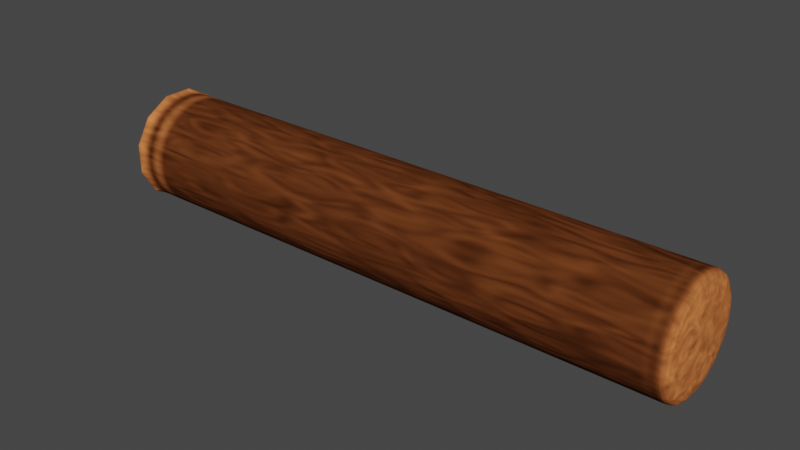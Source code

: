 # Source: blender_vis_env.blend  (saved by Blender 3.3.6; exported with 4.5.12 LTS)
import bpy
from mathutils import Matrix  # noqa: F401  (used for matrix-valued properties, if any)

bpy.ops.wm.read_factory_settings(use_empty=True)
scene = bpy.context.scene
scene.name = 'Scene'

# ---- collections
col_collection = bpy.data.collections.new('Collection'); scene.collection.children.link(col_collection)

# ---- materials (node trees are filled in below, after node groups)
mat_tree_tex = bpy.data.materials.new('tree_tex')
mat_tree_tex.use_transparent_shadow = False
mat_tree_tex.diffuse_color = (0.6, 0.16, 0.16, 1.0)
mat_tree_tex.roughness = 0.1143
mat_tree_tex.specular_intensity = 0.0

# ---- material node trees
mat_tree_tex.use_nodes = True; mat_tree_tex.node_tree.nodes.clear()
_N = mat_tree_tex.node_tree.nodes; _L = mat_tree_tex.node_tree.links
n0 = _N.new('ShaderNodeOutputMaterial'); n0.name = 'Material Output'; n0.location = (1058, 431)
n1 = _N.new('ShaderNodeValToRGB'); n1.name = 'ColorRamp.001'; n1.location = (-807, -248)
n1.color_ramp.interpolation = 'EASE'
while len(n1.color_ramp.elements) > 1: n1.color_ramp.elements.remove(n1.color_ramp.elements[-1])
n1.color_ramp.elements[0].position = 0.0; n1.color_ramp.elements[0].color = (1.0, 1.0, 1.0, 1.0)
_e = n1.color_ramp.elements.new(0.000546); _e.color = (0.0, 0.0, 0.0, 1.0)
n2 = _N.new('ShaderNodeTexGradient'); n2.name = 'Gradient Texture.002'; n2.location = (-1042, -3)
n2.gradient_type = 'QUADRATIC'
n3 = _N.new('ShaderNodeMix'); n3.name = 'Mix.001'; n3.location = (-477, -68)
n3.data_type = 'RGBA'
n4 = _N.new('ShaderNodeValToRGB'); n4.name = 'ColorRamp'; n4.location = (-831, 53)
n4.color_ramp.interpolation = 'EASE'
while len(n4.color_ramp.elements) > 1: n4.color_ramp.elements.remove(n4.color_ramp.elements[-1])
n4.color_ramp.elements[0].position = 0.9136; n4.color_ramp.elements[0].color = (0.0, 0.0, 0.0, 1.0)
_e = n4.color_ramp.elements.new(1.0); _e.color = (1.0, 1.0, 1.0, 1.0)
n5 = _N.new('ShaderNodeTexGradient'); n5.name = 'Gradient Texture.003'; n5.location = (-1052, -258)
n5.gradient_type = 'QUADRATIC'
n6 = _N.new('ShaderNodeMath'); n6.name = 'Math.002'; n6.location = (282, -277)
n6.use_clamp = True
n7 = _N.new('ShaderNodeMix'); n7.name = 'Mix.002'; n7.location = (484, -147)
n7.data_type = 'RGBA'
n7.blend_type = 'MULTIPLY'
n7.clamp_result = True
n7.inputs[0].default_value = 1.0
n7.inputs[7].default_value = (1.0, 0.2944, 0.08823, 1.0)
n8 = _N.new('ShaderNodeBsdfPrincipled'); n8.name = 'Principled BSDF'; n8.location = (744, 315)
n8.distribution = 'GGX'
n8.subsurface_method = 'RANDOM_WALK_SKIN'
n8.inputs[2].default_value = 0.0
n8.inputs[3].default_value = 1.45
n8.inputs[13].default_value = 0.0
n8.inputs[27].default_value = (0.0, 0.0, 0.0, 1.0)
n8.inputs[28].default_value = 1.0
n9 = _N.new('ShaderNodeCombineColor'); n9.name = 'Combine Color.002'; n9.location = (-308, -470)
n10 = _N.new('ShaderNodeTexNoise'); n10.name = 'Noise Texture.001'; n10.location = (-626, -521)
n10.inputs[1].default_value = -0.1
n10.inputs[2].default_value = 8.0
n10.inputs[3].default_value = 0.0
n10.inputs[4].default_value = 0.0
n10.inputs[8].default_value = 1.9
n11 = _N.new('ShaderNodeTexNoise'); n11.name = 'Noise Texture.002'; n11.location = (-497, 161)
n11.inputs[2].default_value = 5.6
n11.inputs[4].default_value = 0.425
n11.inputs[8].default_value = -2.1
n12 = _N.new('ShaderNodeTexWave'); n12.name = 'Wave Texture'; n12.location = (-580, 568)
n12.inputs[1].default_value = 7.3
n12.inputs[2].default_value = -0.8
n12.inputs[3].default_value = 15.0
n12.inputs[4].default_value = 6.5
n12.inputs[5].default_value = 0.9154
n12.inputs[6].default_value = -79.5
n13 = _N.new('ShaderNodeMath'); n13.name = 'Math.003'; n13.location = (-340, 306)
n13.operation = 'MULTIPLY'
n14 = _N.new('ShaderNodeMath'); n14.name = 'Math.001'; n14.location = (-158, 202)
n14.operation = 'MULTIPLY'
n15 = _N.new('ShaderNodeMath'); n15.name = 'Math.004'; n15.location = (62, 40)
n15.operation = 'MULTIPLY'
n15.inputs[1].default_value = 2.0
_L.new(n8.outputs[0], n0.inputs[0])
_L.new(n2.outputs[0], n4.inputs[0])
_L.new(n5.outputs[0], n1.inputs[0])
_L.new(n4.outputs[0], n3.inputs[6])
_L.new(n1.outputs[0], n3.inputs[7])
_L.new(n3.outputs[2], n14.inputs[1])
_L.new(n13.outputs[0], n14.inputs[0])
_L.new(n10.outputs[1], n9.inputs[0])
_L.new(n9.outputs[0], n6.inputs[1])
_L.new(n6.outputs[0], n7.inputs[6])
_L.new(n15.outputs[0], n6.inputs[0])
_L.new(n7.outputs[2], n8.inputs[0])
_L.new(n12.outputs[0], n13.inputs[0])
_L.new(n11.outputs[0], n13.inputs[1])
_L.new(n14.outputs[0], n15.inputs[0])
n0.is_active_output = True

# ---- world
world_world = bpy.data.worlds.new('World'); scene.world = world_world
world_world.use_nodes = True; world_world.node_tree.nodes.clear()
_N = world_world.node_tree.nodes; _L = world_world.node_tree.links
n0 = _N.new('ShaderNodeOutputWorld'); n0.name = 'World Output'; n0.location = (300, 300)
n1 = _N.new('ShaderNodeBackground'); n1.name = 'Background'; n1.location = (10, 300)
n1.inputs[0].default_value = (0.05088, 0.05088, 0.05088, 1.0)
_L.new(n1.outputs[0], n0.inputs[0])
n0.is_active_output = True
world_world.color = (0.05088, 0.05088, 0.05088)
world_world.use_sun_shadow = False
world_world.sun_shadow_jitter_overblur = 0.0

# ---- meshes
me_points = bpy.data.meshes.new('points')
me_points.from_pydata([(0.0, 0.1285, 0.4796), (0.0, 0.3492, 0.3492), (0.0, 0.4796, 0.1285), (0.0, 0.4796, -0.1285), (0.0, 0.3492, -0.3492), (0.0, 0.1285, -0.4796), (0.0, -0.1285, -0.4796), (0.0, -0.3492, -0.3492), (0.0, -0.4796, -0.1285), (0.0, -0.4796, 0.1285), (0.0, -0.3492, 0.3492), (0.0, -0.1285, 0.4796), (0.1, 0.1285, 0.4796), (0.1, 0.3492, 0.3492), (0.1, 0.4796, 0.1285), (0.1, 0.4796, -0.1285), (0.1, 0.3492, -0.3492), (0.1, 0.1285, -0.4796), (0.1, -0.1285, -0.4796), (0.1, -0.3492, -0.3492), (0.1, -0.4796, -0.1285), (0.1, -0.4796, 0.1285), (0.1, -0.3492, 0.3492), (0.1, -0.1285, 0.4796), (0.2, 0.1285, 0.4796), (0.2, 0.3492, 0.3492), (0.2, 0.4796, 0.1285), (0.2, 0.4796, -0.1285), (0.2, 0.3492, -0.3492), (0.2, 0.1285, -0.4796), (0.2, -0.1285, -0.4796), (0.2, -0.3492, -0.3492), (0.2, -0.4796, -0.1285), (0.2, -0.4796, 0.1285), (0.2, -0.3492, 0.3492), (0.2, -0.1285, 0.4796), (0.3, 0.1285, 0.4796), (0.3, 0.3492, 0.3492), (0.3, 0.4796, 0.1285), (0.3, 0.4796, -0.1285), (0.3, 0.3492, -0.3492), (0.3, 0.1285, -0.4796), (0.3, -0.1285, -0.4796), (0.3, -0.3492, -0.3492), (0.3, -0.4796, -0.1285), (0.3, -0.4796, 0.1285), (0.3, -0.3492, 0.3492), (0.3, -0.1285, 0.4796), (0.4, 0.1285, 0.4796), (0.4, 0.3492, 0.3492), (0.4, 0.4796, 0.1285), (0.4, 0.4796, -0.1285), (0.4, 0.3492, -0.3492), (0.4, 0.1285, -0.4796), (0.4, -0.1285, -0.4796), (0.4, -0.3492, -0.3492), (0.4, -0.4796, -0.1285), (0.4, -0.4796, 0.1285), (0.4, -0.3492, 0.3492), (0.4, -0.1285, 0.4796), (0.5, 0.1285, 0.4796), (0.5, 0.3492, 0.3492), (0.5, 0.4796, 0.1285), (0.5, 0.4796, -0.1285), (0.5, 0.3492, -0.3492), (0.5, 0.1285, -0.4796), (0.5, -0.1285, -0.4796), (0.5, -0.3492, -0.3492), (0.5, -0.4796, -0.1285), (0.5, -0.4796, 0.1285), (0.5, -0.3492, 0.3492), (0.5, -0.1285, 0.4796), (0.6, 0.1285, 0.4796), (0.6, 0.3492, 0.3492), (0.6, 0.4796, 0.1285), (0.6, 0.4796, -0.1285), (0.6, 0.3492, -0.3492), (0.6, 0.1285, -0.4796), (0.6, -0.1285, -0.4796), (0.6, -0.3492, -0.3492), (0.6, -0.4796, -0.1285), (0.6, -0.4796, 0.1285), (0.6, -0.3492, 0.3492), (0.6, -0.1285, 0.4796), (0.7, 0.1285, 0.4796), (0.7, 0.3492, 0.3492), (0.7, 0.4796, 0.1285), (0.7, 0.4796, -0.1285), (0.7, 0.3492, -0.3492), (0.7, 0.1285, -0.4796), (0.7, -0.1285, -0.4796), (0.7, -0.3492, -0.3492), (0.7, -0.4796, -0.1285), (0.7, -0.4796, 0.1285), (0.7, -0.3492, 0.3492), (0.7, -0.1285, 0.4796), (0.8, 0.1285, 0.4796), (0.8, 0.3492, 0.3492), (0.8, 0.4796, 0.1285), (0.8, 0.4796, -0.1285), (0.8, 0.3492, -0.3492), (0.8, 0.1285, -0.4796), (0.8, -0.1285, -0.4796), (0.8, -0.3492, -0.3492), (0.8, -0.4796, -0.1285), (0.8, -0.4796, 0.1285), (0.8, -0.3492, 0.3492), (0.8, -0.1285, 0.4796), (0.9, 0.1285, 0.4796), (0.9, 0.3492, 0.3492), (0.9, 0.4796, 0.1285), (0.9, 0.4796, -0.1285), (0.9, 0.3492, -0.3492), (0.9, 0.1285, -0.4796), (0.9, -0.1285, -0.4796), (0.9, -0.3492, -0.3492), (0.9, -0.4796, -0.1285), (0.9, -0.4796, 0.1285), (0.9, -0.3492, 0.3492), (0.9, -0.1285, 0.4796), (1.0, 0.1285, 0.4796), (1.0, 0.3492, 0.3492), (1.0, 0.4796, 0.1285), (1.0, 0.4796, -0.1285), (1.0, 0.3492, -0.3492), (1.0, 0.1285, -0.4796), (1.0, -0.1285, -0.4796), (1.0, -0.3492, -0.3492), (1.0, -0.4796, -0.1285), (1.0, -0.4796, 0.1285), (1.0, -0.3492, 0.3492), (1.0, -0.1285, 0.4796), (1.1, 0.1285, 0.4796), (1.1, 0.3492, 0.3492), (1.1, 0.4796, 0.1285), (1.1, 0.4796, -0.1285), (1.1, 0.3492, -0.3492), (1.1, 0.1285, -0.4796), (1.1, -0.1285, -0.4796), (1.1, -0.3492, -0.3492), (1.1, -0.4796, -0.1285), (1.1, -0.4796, 0.1285), (1.1, -0.3492, 0.3492), (1.1, -0.1285, 0.4796), (1.2, 0.1285, 0.4796), (1.2, 0.3492, 0.3492), (1.2, 0.4796, 0.1285), (1.2, 0.4796, -0.1285), (1.2, 0.3492, -0.3492), (1.2, 0.1285, -0.4796), (1.2, -0.1285, -0.4796), (1.2, -0.3492, -0.3492), (1.2, -0.4796, -0.1285), (1.2, -0.4796, 0.1285), (1.2, -0.3492, 0.3492), (1.2, -0.1285, 0.4796), (1.3, 0.1285, 0.4796), (1.3, 0.3492, 0.3492), (1.3, 0.4796, 0.1285), (1.3, 0.4796, -0.1285), (1.3, 0.3492, -0.3492), (1.3, 0.1285, -0.4796), (1.3, -0.1285, -0.4796), (1.3, -0.3492, -0.3492), (1.3, -0.4796, -0.1285), (1.3, -0.4796, 0.1285), (1.3, -0.3492, 0.3492), (1.3, -0.1285, 0.4796), (1.4, 0.1285, 0.4796), (1.4, 0.3492, 0.3492), (1.4, 0.4796, 0.1285), (1.4, 0.4796, -0.1285), (1.4, 0.3492, -0.3492), (1.4, 0.1285, -0.4796), (1.4, -0.1285, -0.4796), (1.4, -0.3492, -0.3492), (1.4, -0.4796, -0.1285), (1.4, -0.4796, 0.1285), (1.4, -0.3492, 0.3492), (1.4, -0.1285, 0.4796), (1.5, 0.1285, 0.4796), (1.5, 0.3492, 0.3492), (1.5, 0.4796, 0.1285), (1.5, 0.4796, -0.1285), (1.5, 0.3492, -0.3492), (1.5, 0.1285, -0.4796), (1.5, -0.1285, -0.4796), (1.5, -0.3492, -0.3492), (1.5, -0.4796, -0.1285), (1.5, -0.4796, 0.1285), (1.5, -0.3492, 0.3492), (1.5, -0.1285, 0.4796), (1.6, 0.1285, 0.4796), (1.6, 0.3492, 0.3492), (1.6, 0.4796, 0.1285), (1.6, 0.4796, -0.1285), (1.6, 0.3492, -0.3492), (1.6, 0.1285, -0.4796), (1.6, -0.1285, -0.4796), (1.6, -0.3492, -0.3492), (1.6, -0.4796, -0.1285), (1.6, -0.4796, 0.1285), (1.6, -0.3492, 0.3492), (1.6, -0.1285, 0.4796), (1.7, 0.1285, 0.4796), (1.7, 0.3492, 0.3492), (1.7, 0.4796, 0.1285), (1.7, 0.4796, -0.1285), (1.7, 0.3492, -0.3492), (1.7, 0.1285, -0.4796), (1.7, -0.1285, -0.4796), (1.7, -0.3492, -0.3492), (1.7, -0.4796, -0.1285), (1.7, -0.4796, 0.1285), (1.7, -0.3492, 0.3492), (1.7, -0.1285, 0.4796), (1.8, 0.1285, 0.4796), (1.8, 0.3492, 0.3492), (1.8, 0.4796, 0.1285), (1.8, 0.4796, -0.1285), (1.8, 0.3492, -0.3492), (1.8, 0.1285, -0.4796), (1.8, -0.1285, -0.4796), (1.8, -0.3492, -0.3492), (1.8, -0.4796, -0.1285), (1.8, -0.4796, 0.1285), (1.8, -0.3492, 0.3492), (1.8, -0.1285, 0.4796), (1.9, 0.1285, 0.4796), (1.9, 0.3492, 0.3492), (1.9, 0.4796, 0.1285), (1.9, 0.4796, -0.1285), (1.9, 0.3492, -0.3492), (1.9, 0.1285, -0.4796), (1.9, -0.1285, -0.4796), (1.9, -0.3492, -0.3492), (1.9, -0.4796, -0.1285), (1.9, -0.4796, 0.1285), (1.9, -0.3492, 0.3492), (1.9, -0.1285, 0.4796), (2.0, 0.1285, 0.4796), (2.0, 0.3492, 0.3492), (2.0, 0.4796, 0.1285), (2.0, 0.4796, -0.1285), (2.0, 0.3492, -0.3492), (2.0, 0.1285, -0.4796), (2.0, -0.1285, -0.4796), (2.0, -0.3492, -0.3492), (2.0, -0.4796, -0.1285), (2.0, -0.4796, 0.1285), (2.0, -0.3492, 0.3492), (2.0, -0.1285, 0.4796), (2.1, 0.1285, 0.4796), (2.1, 0.3492, 0.3492), (2.1, 0.4796, 0.1285), (2.1, 0.4796, -0.1285), (2.1, 0.3492, -0.3492), (2.1, 0.1285, -0.4796), (2.1, -0.1285, -0.4796), (2.1, -0.3492, -0.3492), (2.1, -0.4796, -0.1285), (2.1, -0.4796, 0.1285), (2.1, -0.3492, 0.3492), (2.1, -0.1285, 0.4796), (2.2, 0.1285, 0.4796), (2.2, 0.3492, 0.3492), (2.2, 0.4796, 0.1285), (2.2, 0.4796, -0.1285), (2.2, 0.3492, -0.3492), (2.2, 0.1285, -0.4796), (2.2, -0.1285, -0.4796), (2.2, -0.3492, -0.3492), (2.2, -0.4796, -0.1285), (2.2, -0.4796, 0.1285), (2.2, -0.3492, 0.3492), (2.2, -0.1285, 0.4796), (2.3, 0.1285, 0.4796), (2.3, 0.3492, 0.3492), (2.3, 0.4796, 0.1285), (2.3, 0.4796, -0.1285), (2.3, 0.3492, -0.3492), (2.3, 0.1285, -0.4796), (2.3, -0.1285, -0.4796), (2.3, -0.3492, -0.3492), (2.3, -0.4796, -0.1285), (2.3, -0.4796, 0.1285), (2.3, -0.3492, 0.3492), (2.3, -0.1285, 0.4796), (2.4, 0.1285, 0.4796), (2.4, 0.3492, 0.3492), (2.4, 0.4796, 0.1285), (2.4, 0.4796, -0.1285), (2.4, 0.3492, -0.3492), (2.4, 0.1285, -0.4796), (2.4, -0.1285, -0.4796), (2.4, -0.3492, -0.3492), (2.4, -0.4796, -0.1285), (2.4, -0.4796, 0.1285), (2.4, -0.3492, 0.3492), (2.4, -0.1285, 0.4796), (2.5, 0.1285, 0.4796), (2.5, 0.3492, 0.3492), (2.5, 0.4796, 0.1285), (2.5, 0.4796, -0.1285), (2.5, 0.3492, -0.3492), (2.5, 0.1285, -0.4796), (2.5, -0.1285, -0.4796), (2.5, -0.3492, -0.3492), (2.5, -0.4796, -0.1285), (2.5, -0.4796, 0.1285), (2.5, -0.3492, 0.3492), (2.5, -0.1285, 0.4796), (2.6, 0.1285, 0.4796), (2.6, 0.3492, 0.3492), (2.6, 0.4796, 0.1285), (2.6, 0.4796, -0.1285), (2.6, 0.3492, -0.3492), (2.6, 0.1285, -0.4796), (2.6, -0.1285, -0.4796), (2.6, -0.3492, -0.3492), (2.6, -0.4796, -0.1285), (2.6, -0.4796, 0.1285), (2.6, -0.3492, 0.3492), (2.6, -0.1285, 0.4796), (2.7, 0.1285, 0.4796), (2.7, 0.3492, 0.3492), (2.7, 0.4796, 0.1285), (2.7, 0.4796, -0.1285), (2.7, 0.3492, -0.3492), (2.7, 0.1285, -0.4796), (2.7, -0.1285, -0.4796), (2.7, -0.3492, -0.3492), (2.7, -0.4796, -0.1285), (2.7, -0.4796, 0.1285), (2.7, -0.3492, 0.3492), (2.7, -0.1285, 0.4796), (2.8, 0.1285, 0.4796), (2.8, 0.3492, 0.3492), (2.8, 0.4796, 0.1285), (2.8, 0.4796, -0.1285), (2.8, 0.3492, -0.3492), (2.8, 0.1285, -0.4796), (2.8, -0.1285, -0.4796), (2.8, -0.3492, -0.3492), (2.8, -0.4796, -0.1285), (2.8, -0.4796, 0.1285), (2.8, -0.3492, 0.3492), (2.8, -0.1285, 0.4796), (2.9, 0.1285, 0.4796), (2.9, 0.3492, 0.3492), (2.9, 0.4796, 0.1285), (2.9, 0.4796, -0.1285), (2.9, 0.3492, -0.3492), (2.9, 0.1285, -0.4796), (2.9, -0.1285, -0.4796), (2.9, -0.3492, -0.3492), (2.9, -0.4796, -0.1285), (2.9, -0.4796, 0.1285), (2.9, -0.3492, 0.3492), (2.9, -0.1285, 0.4796), (3.0, 0.1285, 0.4796), (3.0, 0.3492, 0.3492), (3.0, 0.4796, 0.1285), (3.0, 0.4796, -0.1285), (3.0, 0.3492, -0.3492), (3.0, 0.1285, -0.4796), (3.0, -0.1285, -0.4796), (3.0, -0.3492, -0.3492), (3.0, -0.4796, -0.1285), (3.0, -0.4796, 0.1285), (3.0, -0.3492, 0.3492), (3.0, -0.1285, 0.4796), (3.1, 0.1285, 0.4796), (3.1, 0.3492, 0.3492), (3.1, 0.4796, 0.1285), (3.1, 0.4796, -0.1285), (3.1, 0.3492, -0.3492), (3.1, 0.1285, -0.4796), (3.1, -0.1285, -0.4796), (3.1, -0.3492, -0.3492), (3.1, -0.4796, -0.1285), (3.1, -0.4796, 0.1285), (3.1, -0.3492, 0.3492), (3.1, -0.1285, 0.4796), (3.2, 0.1285, 0.4796), (3.2, 0.3492, 0.3492), (3.2, 0.4796, 0.1285), (3.2, 0.4796, -0.1285), (3.2, 0.3492, -0.3492), (3.2, 0.1285, -0.4796), (3.2, -0.1285, -0.4796), (3.2, -0.3492, -0.3492), (3.2, -0.4796, -0.1285), (3.2, -0.4796, 0.1285), (3.2, -0.3492, 0.3492), (3.2, -0.1285, 0.4796), (3.3, 0.1285, 0.4796), (3.3, 0.3492, 0.3492), (3.3, 0.4796, 0.1285), (3.3, 0.4796, -0.1285), (3.3, 0.3492, -0.3492), (3.3, 0.1285, -0.4796), (3.3, -0.1285, -0.4796), (3.3, -0.3492, -0.3492), (3.3, -0.4796, -0.1285), (3.3, -0.4796, 0.1285), (3.3, -0.3492, 0.3492), (3.3, -0.1285, 0.4796), (3.4, 0.1285, 0.4796), (3.4, 0.3492, 0.3492), (3.4, 0.4796, 0.1285), (3.4, 0.4796, -0.1285), (3.4, 0.3492, -0.3492), (3.4, 0.1285, -0.4796), (3.4, -0.1285, -0.4796), (3.4, -0.3492, -0.3492), (3.4, -0.4796, -0.1285), (3.4, -0.4796, 0.1285), (3.4, -0.3492, 0.3492), (3.4, -0.1285, 0.4796), (3.5, 0.1285, 0.4796), (3.5, 0.3492, 0.3492), (3.5, 0.4796, 0.1285), (3.5, 0.4796, -0.1285), (3.5, 0.3492, -0.3492), (3.5, 0.1285, -0.4796), (3.5, -0.1285, -0.4796), (3.5, -0.3492, -0.3492), (3.5, -0.4796, -0.1285), (3.5, -0.4796, 0.1285), (3.5, -0.3492, 0.3492), (3.5, -0.1285, 0.4796), (3.6, 0.1285, 0.4796), (3.6, 0.3492, 0.3492), (3.6, 0.4796, 0.1285), (3.6, 0.4796, -0.1285), (3.6, 0.3492, -0.3492), (3.6, 0.1285, -0.4796), (3.6, -0.1285, -0.4796), (3.6, -0.3492, -0.3492), (3.6, -0.4796, -0.1285), (3.6, -0.4796, 0.1285), (3.6, -0.3492, 0.3492), (3.6, -0.1285, 0.4796), (3.7, 0.1285, 0.4796), (3.7, 0.3492, 0.3492), (3.7, 0.4796, 0.1285), (3.7, 0.4796, -0.1285), (3.7, 0.3492, -0.3492), (3.7, 0.1285, -0.4796), (3.7, -0.1285, -0.4796), (3.7, -0.3492, -0.3492), (3.7, -0.4796, -0.1285), (3.7, -0.4796, 0.1285), (3.7, -0.3492, 0.3492), (3.7, -0.1285, 0.4796), (3.8, 0.1285, 0.4796), (3.8, 0.3492, 0.3492), (3.8, 0.4796, 0.1285), (3.8, 0.4796, -0.1285), (3.8, 0.3492, -0.3492), (3.8, 0.1285, -0.4796), (3.8, -0.1285, -0.4796), (3.8, -0.3492, -0.3492), (3.8, -0.4796, -0.1285), (3.8, -0.4796, 0.1285), (3.8, -0.3492, 0.3492), (3.8, -0.1285, 0.4796), (3.9, 0.1285, 0.4796), (3.9, 0.3492, 0.3492), (3.9, 0.4796, 0.1285), (3.9, 0.4796, -0.1285), (3.9, 0.3492, -0.3492), (3.9, 0.1285, -0.4796), (3.9, -0.1285, -0.4796), (3.9, -0.3492, -0.3492), (3.9, -0.4796, -0.1285), (3.9, -0.4796, 0.1285), (3.9, -0.3492, 0.3492), (3.9, -0.1285, 0.4796), (4.0, 0.1285, 0.4796), (4.0, 0.3492, 0.3492), (4.0, 0.4796, 0.1285), (4.0, 0.4796, -0.1285), (4.0, 0.3492, -0.3492), (4.0, 0.1285, -0.4796), (4.0, -0.1285, -0.4796), (4.0, -0.3492, -0.3492), (4.0, -0.4796, -0.1285), (4.0, -0.4796, 0.1285), (4.0, -0.3492, 0.3492), (4.0, -0.1285, 0.4796), (4.1, 0.1285, 0.4796), (4.1, 0.3492, 0.3492), (4.1, 0.4796, 0.1285), (4.1, 0.4796, -0.1285), (4.1, 0.3492, -0.3492), (4.1, 0.1285, -0.4796), (4.1, -0.1285, -0.4796), (4.1, -0.3492, -0.3492), (4.1, -0.4796, -0.1285), (4.1, -0.4796, 0.1285), (4.1, -0.3492, 0.3492), (4.1, -0.1285, 0.4796), (4.2, 0.1285, 0.4796), (4.2, 0.3492, 0.3492), (4.2, 0.4796, 0.1285), (4.2, 0.4796, -0.1285), (4.2, 0.3492, -0.3492), (4.2, 0.1285, -0.4796), (4.2, -0.1285, -0.4796), (4.2, -0.3492, -0.3492), (4.2, -0.4796, -0.1285), (4.2, -0.4796, 0.1285), (4.2, -0.3492, 0.3492), (4.2, -0.1285, 0.4796), (4.3, 0.1285, 0.4796), (4.3, 0.3492, 0.3492), (4.3, 0.4796, 0.1285), (4.3, 0.4796, -0.1285), (4.3, 0.3492, -0.3492), (4.3, 0.1285, -0.4796), (4.3, -0.1285, -0.4796), (4.3, -0.3492, -0.3492), (4.3, -0.4796, -0.1285), (4.3, -0.4796, 0.1285), (4.3, -0.3492, 0.3492), (4.3, -0.1285, 0.4796), (4.4, 0.1285, 0.4796), (4.4, 0.3492, 0.3492), (4.4, 0.4796, 0.1285), (4.4, 0.4796, -0.1285), (4.4, 0.3492, -0.3492), (4.4, 0.1285, -0.4796), (4.4, -0.1285, -0.4796), (4.4, -0.3492, -0.3492), (4.4, -0.4796, -0.1285), (4.4, -0.4796, 0.1285), (4.4, -0.3492, 0.3492), (4.4, -0.1285, 0.4796), (4.5, 0.1285, 0.4796), (4.5, 0.3492, 0.3492), (4.5, 0.4796, 0.1285), (4.5, 0.4796, -0.1285), (4.5, 0.3492, -0.3492), (4.5, 0.1285, -0.4796), (4.5, -0.1285, -0.4796), (4.5, -0.3492, -0.3492), (4.5, -0.4796, -0.1285), (4.5, -0.4796, 0.1285), (4.5, -0.3492, 0.3492), (4.5, -0.1285, 0.4796), (4.6, 0.1285, 0.4796), (4.6, 0.3492, 0.3492), (4.6, 0.4796, 0.1285), (4.6, 0.4796, -0.1285), (4.6, 0.3492, -0.3492), (4.6, 0.1285, -0.4796), (4.6, -0.1285, -0.4796), (4.6, -0.3492, -0.3492), (4.6, -0.4796, -0.1285), (4.6, -0.4796, 0.1285), (4.6, -0.3492, 0.3492), (4.6, -0.1285, 0.4796), (4.7, 0.1285, 0.4796), (4.7, 0.3492, 0.3492), (4.7, 0.4796, 0.1285), (4.7, 0.4796, -0.1285), (4.7, 0.3492, -0.3492), (4.7, 0.1285, -0.4796), (4.7, -0.1285, -0.4796), (4.7, -0.3492, -0.3492), (4.7, -0.4796, -0.1285), (4.7, -0.4796, 0.1285), (4.7, -0.3492, 0.3492), (4.7, -0.1285, 0.4796), (4.8, 0.1285, 0.4796), (4.8, 0.3492, 0.3492), (4.8, 0.4796, 0.1285), (4.8, 0.4796, -0.1285), (4.8, 0.3492, -0.3492), (4.8, 0.1285, -0.4796), (4.8, -0.1285, -0.4796), (4.8, -0.3492, -0.3492), (4.8, -0.4796, -0.1285), (4.8, -0.4796, 0.1285), (4.8, -0.3492, 0.3492), (4.8, -0.1285, 0.4796), (4.9, 0.1285, 0.4796), (4.9, 0.3492, 0.3492), (4.9, 0.4796, 0.1285), (4.9, 0.4796, -0.1285), (4.9, 0.3492, -0.3492), (4.9, 0.1285, -0.4796), (4.9, -0.1285, -0.4796), (4.9, -0.3492, -0.3492), (4.9, -0.4796, -0.1285), (4.9, -0.4796, 0.1285), (4.9, -0.3492, 0.3492), (4.9, -0.1285, 0.4796), (5.0, 0.1285, 0.4796), (5.0, 0.3492, 0.3492), (5.0, 0.4796, 0.1285), (5.0, 0.4796, -0.1285), (5.0, 0.3492, -0.3492), (5.0, 0.1285, -0.4796), (5.0, -0.1285, -0.4796), (5.0, -0.3492, -0.3492), (5.0, -0.4796, -0.1285), (5.0, -0.4796, 0.1285), (5.0, -0.3492, 0.3492), (5.0, -0.1285, 0.4796), (5.1, 0.1285, 0.4796), (5.1, 0.3492, 0.3492), (5.1, 0.4796, 0.1285), (5.1, 0.4796, -0.1285), (5.1, 0.3492, -0.3492), (5.1, 0.1285, -0.4796), (5.1, -0.1285, -0.4796), (5.1, -0.3492, -0.3492), (5.1, -0.4796, -0.1285), (5.1, -0.4796, 0.1285), (5.1, -0.3492, 0.3492), (5.1, -0.1285, 0.4796)], [], [(0, 1, 2, 3, 4, 5, 6, 7, 8, 9, 10, 11), (0, 1, 13, 12), (1, 2, 14, 13), (2, 3, 15, 14), (3, 4, 16, 15), (4, 5, 17, 16), (5, 6, 18, 17), (6, 7, 19, 18), (7, 8, 20, 19), (8, 9, 21, 20), (9, 10, 22, 21), (10, 11, 23, 22), (11, 0, 12, 23), (12, 13, 25, 24), (13, 14, 26, 25), (14, 15, 27, 26), (15, 16, 28, 27), (16, 17, 29, 28), (17, 18, 30, 29), (18, 19, 31, 30), (19, 20, 32, 31), (20, 21, 33, 32), (21, 22, 34, 33), (22, 23, 35, 34), (23, 12, 24, 35), (24, 25, 37, 36), (25, 26, 38, 37), (26, 27, 39, 38), (27, 28, 40, 39), (28, 29, 41, 40), (29, 30, 42, 41), (30, 31, 43, 42), (31, 32, 44, 43), (32, 33, 45, 44), (33, 34, 46, 45), (34, 35, 47, 46), (35, 24, 36, 47), (36, 37, 49, 48), (37, 38, 50, 49), (38, 39, 51, 50), (39, 40, 52, 51), (40, 41, 53, 52), (41, 42, 54, 53), (42, 43, 55, 54), (43, 44, 56, 55), (44, 45, 57, 56), (45, 46, 58, 57), (46, 47, 59, 58), (47, 36, 48, 59), (48, 49, 61, 60), (49, 50, 62, 61), (50, 51, 63, 62), (51, 52, 64, 63), (52, 53, 65, 64), (53, 54, 66, 65), (54, 55, 67, 66), (55, 56, 68, 67), (56, 57, 69, 68), (57, 58, 70, 69), (58, 59, 71, 70), (59, 48, 60, 71), (60, 61, 73, 72), (61, 62, 74, 73), (62, 63, 75, 74), (63, 64, 76, 75), (64, 65, 77, 76), (65, 66, 78, 77), (66, 67, 79, 78), (67, 68, 80, 79), (68, 69, 81, 80), (69, 70, 82, 81), (70, 71, 83, 82), (71, 60, 72, 83), (72, 73, 85, 84), (73, 74, 86, 85), (74, 75, 87, 86), (75, 76, 88, 87), (76, 77, 89, 88), (77, 78, 90, 89), (78, 79, 91, 90), (79, 80, 92, 91), (80, 81, 93, 92), (81, 82, 94, 93), (82, 83, 95, 94), (83, 72, 84, 95), (84, 85, 97, 96), (85, 86, 98, 97), (86, 87, 99, 98), (87, 88, 100, 99), (88, 89, 101, 100), (89, 90, 102, 101), (90, 91, 103, 102), (91, 92, 104, 103), (92, 93, 105, 104), (93, 94, 106, 105), (94, 95, 107, 106), (95, 84, 96, 107), (96, 97, 109, 108), (97, 98, 110, 109), (98, 99, 111, 110), (99, 100, 112, 111), (100, 101, 113, 112), (101, 102, 114, 113), (102, 103, 115, 114), (103, 104, 116, 115), (104, 105, 117, 116), (105, 106, 118, 117), (106, 107, 119, 118), (107, 96, 108, 119), (108, 109, 121, 120), (109, 110, 122, 121), (110, 111, 123, 122), (111, 112, 124, 123), (112, 113, 125, 124), (113, 114, 126, 125), (114, 115, 127, 126), (115, 116, 128, 127), (116, 117, 129, 128), (117, 118, 130, 129), (118, 119, 131, 130), (119, 108, 120, 131), (120, 121, 133, 132), (121, 122, 134, 133), (122, 123, 135, 134), (123, 124, 136, 135), (124, 125, 137, 136), (125, 126, 138, 137), (126, 127, 139, 138), (127, 128, 140, 139), (128, 129, 141, 140), (129, 130, 142, 141), (130, 131, 143, 142), (131, 120, 132, 143), (132, 133, 145, 144), (133, 134, 146, 145), (134, 135, 147, 146), (135, 136, 148, 147), (136, 137, 149, 148), (137, 138, 150, 149), (138, 139, 151, 150), (139, 140, 152, 151), (140, 141, 153, 152), (141, 142, 154, 153), (142, 143, 155, 154), (143, 132, 144, 155), (144, 145, 157, 156), (145, 146, 158, 157), (146, 147, 159, 158), (147, 148, 160, 159), (148, 149, 161, 160), (149, 150, 162, 161), (150, 151, 163, 162), (151, 152, 164, 163), (152, 153, 165, 164), (153, 154, 166, 165), (154, 155, 167, 166), (155, 144, 156, 167), (156, 157, 169, 168), (157, 158, 170, 169), (158, 159, 171, 170), (159, 160, 172, 171), (160, 161, 173, 172), (161, 162, 174, 173), (162, 163, 175, 174), (163, 164, 176, 175), (164, 165, 177, 176), (165, 166, 178, 177), (166, 167, 179, 178), (167, 156, 168, 179), (168, 169, 181, 180), (169, 170, 182, 181), (170, 171, 183, 182), (171, 172, 184, 183), (172, 173, 185, 184), (173, 174, 186, 185), (174, 175, 187, 186), (175, 176, 188, 187), (176, 177, 189, 188), (177, 178, 190, 189), (178, 179, 191, 190), (179, 168, 180, 191), (180, 181, 193, 192), (181, 182, 194, 193), (182, 183, 195, 194), (183, 184, 196, 195), (184, 185, 197, 196), (185, 186, 198, 197), (186, 187, 199, 198), (187, 188, 200, 199), (188, 189, 201, 200), (189, 190, 202, 201), (190, 191, 203, 202), (191, 180, 192, 203), (192, 193, 205, 204), (193, 194, 206, 205), (194, 195, 207, 206), (195, 196, 208, 207), (196, 197, 209, 208), (197, 198, 210, 209), (198, 199, 211, 210), (199, 200, 212, 211), (200, 201, 213, 212), (201, 202, 214, 213), (202, 203, 215, 214), (203, 192, 204, 215), (204, 205, 217, 216), (205, 206, 218, 217), (206, 207, 219, 218), (207, 208, 220, 219), (208, 209, 221, 220), (209, 210, 222, 221), (210, 211, 223, 222), (211, 212, 224, 223), (212, 213, 225, 224), (213, 214, 226, 225), (214, 215, 227, 226), (215, 204, 216, 227), (216, 217, 229, 228), (217, 218, 230, 229), (218, 219, 231, 230), (219, 220, 232, 231), (220, 221, 233, 232), (221, 222, 234, 233), (222, 223, 235, 234), (223, 224, 236, 235), (224, 225, 237, 236), (225, 226, 238, 237), (226, 227, 239, 238), (227, 216, 228, 239), (228, 229, 241, 240), (229, 230, 242, 241), (230, 231, 243, 242), (231, 232, 244, 243), (232, 233, 245, 244), (233, 234, 246, 245), (234, 235, 247, 246), (235, 236, 248, 247), (236, 237, 249, 248), (237, 238, 250, 249), (238, 239, 251, 250), (239, 228, 240, 251), (240, 241, 253, 252), (241, 242, 254, 253), (242, 243, 255, 254), (243, 244, 256, 255), (244, 245, 257, 256), (245, 246, 258, 257), (246, 247, 259, 258), (247, 248, 260, 259), (248, 249, 261, 260), (249, 250, 262, 261), (250, 251, 263, 262), (251, 240, 252, 263), (252, 253, 265, 264), (253, 254, 266, 265), (254, 255, 267, 266), (255, 256, 268, 267), (256, 257, 269, 268), (257, 258, 270, 269), (258, 259, 271, 270), (259, 260, 272, 271), (260, 261, 273, 272), (261, 262, 274, 273), (262, 263, 275, 274), (263, 252, 264, 275), (264, 265, 277, 276), (265, 266, 278, 277), (266, 267, 279, 278), (267, 268, 280, 279), (268, 269, 281, 280), (269, 270, 282, 281), (270, 271, 283, 282), (271, 272, 284, 283), (272, 273, 285, 284), (273, 274, 286, 285), (274, 275, 287, 286), (275, 264, 276, 287), (276, 277, 289, 288), (277, 278, 290, 289), (278, 279, 291, 290), (279, 280, 292, 291), (280, 281, 293, 292), (281, 282, 294, 293), (282, 283, 295, 294), (283, 284, 296, 295), (284, 285, 297, 296), (285, 286, 298, 297), (286, 287, 299, 298), (287, 276, 288, 299), (288, 289, 301, 300), (289, 290, 302, 301), (290, 291, 303, 302), (291, 292, 304, 303), (292, 293, 305, 304), (293, 294, 306, 305), (294, 295, 307, 306), (295, 296, 308, 307), (296, 297, 309, 308), (297, 298, 310, 309), (298, 299, 311, 310), (299, 288, 300, 311), (300, 301, 313, 312), (301, 302, 314, 313), (302, 303, 315, 314), (303, 304, 316, 315), (304, 305, 317, 316), (305, 306, 318, 317), (306, 307, 319, 318), (307, 308, 320, 319), (308, 309, 321, 320), (309, 310, 322, 321), (310, 311, 323, 322), (311, 300, 312, 323), (312, 313, 325, 324), (313, 314, 326, 325), (314, 315, 327, 326), (315, 316, 328, 327), (316, 317, 329, 328), (317, 318, 330, 329), (318, 319, 331, 330), (319, 320, 332, 331), (320, 321, 333, 332), (321, 322, 334, 333), (322, 323, 335, 334), (323, 312, 324, 335), (324, 325, 337, 336), (325, 326, 338, 337), (326, 327, 339, 338), (327, 328, 340, 339), (328, 329, 341, 340), (329, 330, 342, 341), (330, 331, 343, 342), (331, 332, 344, 343), (332, 333, 345, 344), (333, 334, 346, 345), (334, 335, 347, 346), (335, 324, 336, 347), (336, 337, 349, 348), (337, 338, 350, 349), (338, 339, 351, 350), (339, 340, 352, 351), (340, 341, 353, 352), (341, 342, 354, 353), (342, 343, 355, 354), (343, 344, 356, 355), (344, 345, 357, 356), (345, 346, 358, 357), (346, 347, 359, 358), (347, 336, 348, 359), (348, 349, 361, 360), (349, 350, 362, 361), (350, 351, 363, 362), (351, 352, 364, 363), (352, 353, 365, 364), (353, 354, 366, 365), (354, 355, 367, 366), (355, 356, 368, 367), (356, 357, 369, 368), (357, 358, 370, 369), (358, 359, 371, 370), (359, 348, 360, 371), (360, 361, 373, 372), (361, 362, 374, 373), (362, 363, 375, 374), (363, 364, 376, 375), (364, 365, 377, 376), (365, 366, 378, 377), (366, 367, 379, 378), (367, 368, 380, 379), (368, 369, 381, 380), (369, 370, 382, 381), (370, 371, 383, 382), (371, 360, 372, 383), (372, 373, 385, 384), (373, 374, 386, 385), (374, 375, 387, 386), (375, 376, 388, 387), (376, 377, 389, 388), (377, 378, 390, 389), (378, 379, 391, 390), (379, 380, 392, 391), (380, 381, 393, 392), (381, 382, 394, 393), (382, 383, 395, 394), (383, 372, 384, 395), (384, 385, 397, 396), (385, 386, 398, 397), (386, 387, 399, 398), (387, 388, 400, 399), (388, 389, 401, 400), (389, 390, 402, 401), (390, 391, 403, 402), (391, 392, 404, 403), (392, 393, 405, 404), (393, 394, 406, 405), (394, 395, 407, 406), (395, 384, 396, 407), (396, 397, 409, 408), (397, 398, 410, 409), (398, 399, 411, 410), (399, 400, 412, 411), (400, 401, 413, 412), (401, 402, 414, 413), (402, 403, 415, 414), (403, 404, 416, 415), (404, 405, 417, 416), (405, 406, 418, 417), (406, 407, 419, 418), (407, 396, 408, 419), (408, 409, 421, 420), (409, 410, 422, 421), (410, 411, 423, 422), (411, 412, 424, 423), (412, 413, 425, 424), (413, 414, 426, 425), (414, 415, 427, 426), (415, 416, 428, 427), (416, 417, 429, 428), (417, 418, 430, 429), (418, 419, 431, 430), (419, 408, 420, 431), (420, 421, 433, 432), (421, 422, 434, 433), (422, 423, 435, 434), (423, 424, 436, 435), (424, 425, 437, 436), (425, 426, 438, 437), (426, 427, 439, 438), (427, 428, 440, 439), (428, 429, 441, 440), (429, 430, 442, 441), (430, 431, 443, 442), (431, 420, 432, 443), (432, 433, 445, 444), (433, 434, 446, 445), (434, 435, 447, 446), (435, 436, 448, 447), (436, 437, 449, 448), (437, 438, 450, 449), (438, 439, 451, 450), (439, 440, 452, 451), (440, 441, 453, 452), (441, 442, 454, 453), (442, 443, 455, 454), (443, 432, 444, 455), (444, 445, 457, 456), (445, 446, 458, 457), (446, 447, 459, 458), (447, 448, 460, 459), (448, 449, 461, 460), (449, 450, 462, 461), (450, 451, 463, 462), (451, 452, 464, 463), (452, 453, 465, 464), (453, 454, 466, 465), (454, 455, 467, 466), (455, 444, 456, 467), (456, 457, 469, 468), (457, 458, 470, 469), (458, 459, 471, 470), (459, 460, 472, 471), (460, 461, 473, 472), (461, 462, 474, 473), (462, 463, 475, 474), (463, 464, 476, 475), (464, 465, 477, 476), (465, 466, 478, 477), (466, 467, 479, 478), (467, 456, 468, 479), (468, 469, 481, 480), (469, 470, 482, 481), (470, 471, 483, 482), (471, 472, 484, 483), (472, 473, 485, 484), (473, 474, 486, 485), (474, 475, 487, 486), (475, 476, 488, 487), (476, 477, 489, 488), (477, 478, 490, 489), (478, 479, 491, 490), (479, 468, 480, 491), (480, 481, 493, 492), (481, 482, 494, 493), (482, 483, 495, 494), (483, 484, 496, 495), (484, 485, 497, 496), (485, 486, 498, 497), (486, 487, 499, 498), (487, 488, 500, 499), (488, 489, 501, 500), (489, 490, 502, 501), (490, 491, 503, 502), (491, 480, 492, 503), (492, 493, 505, 504), (493, 494, 506, 505), (494, 495, 507, 506), (495, 496, 508, 507), (496, 497, 509, 508), (497, 498, 510, 509), (498, 499, 511, 510), (499, 500, 512, 511), (500, 501, 513, 512), (501, 502, 514, 513), (502, 503, 515, 514), (503, 492, 504, 515), (504, 505, 517, 516), (505, 506, 518, 517), (506, 507, 519, 518), (507, 508, 520, 519), (508, 509, 521, 520), (509, 510, 522, 521), (510, 511, 523, 522), (511, 512, 524, 523), (512, 513, 525, 524), (513, 514, 526, 525), (514, 515, 527, 526), (515, 504, 516, 527), (516, 517, 529, 528), (517, 518, 530, 529), (518, 519, 531, 530), (519, 520, 532, 531), (520, 521, 533, 532), (521, 522, 534, 533), (522, 523, 535, 534), (523, 524, 536, 535), (524, 525, 537, 536), (525, 526, 538, 537), (526, 527, 539, 538), (527, 516, 528, 539), (528, 529, 541, 540), (529, 530, 542, 541), (530, 531, 543, 542), (531, 532, 544, 543), (532, 533, 545, 544), (533, 534, 546, 545), (534, 535, 547, 546), (535, 536, 548, 547), (536, 537, 549, 548), (537, 538, 550, 549), (538, 539, 551, 550), (539, 528, 540, 551), (540, 541, 553, 552), (541, 542, 554, 553), (542, 543, 555, 554), (543, 544, 556, 555), (544, 545, 557, 556), (545, 546, 558, 557), (546, 547, 559, 558), (547, 548, 560, 559), (548, 549, 561, 560), (549, 550, 562, 561), (550, 551, 563, 562), (551, 540, 552, 563), (552, 553, 565, 564), (553, 554, 566, 565), (554, 555, 567, 566), (555, 556, 568, 567), (556, 557, 569, 568), (557, 558, 570, 569), (558, 559, 571, 570), (559, 560, 572, 571), (560, 561, 573, 572), (561, 562, 574, 573), (562, 563, 575, 574), (563, 552, 564, 575), (564, 565, 577, 576), (565, 566, 578, 577), (566, 567, 579, 578), (567, 568, 580, 579), (568, 569, 581, 580), (569, 570, 582, 581), (570, 571, 583, 582), (571, 572, 584, 583), (572, 573, 585, 584), (573, 574, 586, 585), (574, 575, 587, 586), (575, 564, 576, 587), (576, 577, 589, 588), (577, 578, 590, 589), (578, 579, 591, 590), (579, 580, 592, 591), (580, 581, 593, 592), (581, 582, 594, 593), (582, 583, 595, 594), (583, 584, 596, 595), (584, 585, 597, 596), (585, 586, 598, 597), (586, 587, 599, 598), (587, 576, 588, 599), (588, 589, 601, 600), (589, 590, 602, 601), (590, 591, 603, 602), (591, 592, 604, 603), (592, 593, 605, 604), (593, 594, 606, 605), (594, 595, 607, 606), (595, 596, 608, 607), (596, 597, 609, 608), (597, 598, 610, 609), (598, 599, 611, 610), (599, 588, 600, 611), (600, 601, 613, 612), (601, 602, 614, 613), (602, 603, 615, 614), (603, 604, 616, 615), (604, 605, 617, 616), (605, 606, 618, 617), (606, 607, 619, 618), (607, 608, 620, 619), (608, 609, 621, 620), (609, 610, 622, 621), (610, 611, 623, 622), (611, 600, 612, 623), (612, 613, 614, 615, 616, 617, 618, 619, 620, 621, 622, 623)])
me_points.materials.append(mat_tree_tex)
me_points.update()

# ---- objects
ob_points = bpy.data.objects.new('points', me_points)

# ---- transforms, parenting, visibility, modifiers, constraints
ob_points.location = (0.0, 0.0, 0.0)
_m = ob_points.modifiers.new('subsurf', 'SUBSURF')
_m.levels = 3

# ---- collection membership
col_collection.objects.link(ob_points)

# ---- scene / render settings (as saved in the file)
scene.frame_start = 1; scene.frame_end = 250; scene.frame_set(18)
scene.render.engine = 'BLENDER_EEVEE_NEXT'
scene.cycles.sampling_pattern = 'TABULATED_SOBOL'
scene.cycles.use_light_tree = False
scene.view_settings.view_transform = 'Filmic'
bpy.context.view_layer.update()

# ---- added for rendering (the .blend has no active camera and no usable light): camera, sun
cam_auto = bpy.data.cameras.new('AutoCamera')
cam_auto.lens = 50.0
cam_auto.sensor_width = 36.0
cam_auto.clip_end = 1000.0
ob_auto_camera = bpy.data.objects.new('AutoCamera', cam_auto)
scene.collection.objects.link(ob_auto_camera)
ob_auto_camera.location = (7.43274, -5.85929, 3.90619)
ob_auto_camera.rotation_euler = (1.09748, -7.21219e-08, 0.694738)
scene.camera = ob_auto_camera
light_auto_sun = bpy.data.lights.new('AutoSun', 'SUN')
light_auto_sun.energy = 3.0
light_auto_sun.angle = 0.0523599
ob_auto_sun = bpy.data.objects.new('AutoSun', light_auto_sun)
scene.collection.objects.link(ob_auto_sun)
ob_auto_sun.rotation_euler = (0.872665, 0.174533, 0.523599)
bpy.context.view_layer.update()
